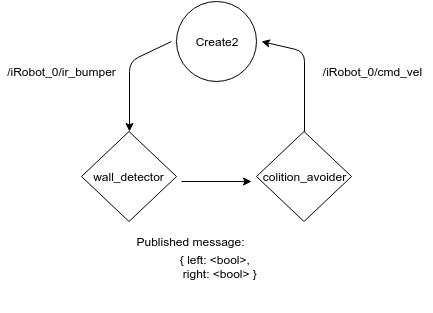

The diagram above was exported from draw.io. Its source (the exported page's mxGraphModel, read from the mxfile embedded in the PNG):
<mxGraphModel dx="880" dy="479" grid="1" gridSize="10" guides="1" tooltips="1" connect="1" arrows="1" fold="1" page="1" pageScale="1" pageWidth="850" pageHeight="1100" background="#ffffff" math="0" shadow="0">
  <root>
    <mxCell id="0" />
    <mxCell id="1" parent="0" />
    <mxCell id="2" value="Create2" style="ellipse;whiteSpace=wrap;html=1;" vertex="1" parent="1">
      <mxGeometry x="385" y="70" width="80" height="80" as="geometry" />
    </mxCell>
    <mxCell id="3" value="wall_detector" style="rhombus;whiteSpace=wrap;html=1;" vertex="1" parent="1">
      <mxGeometry x="290" y="200" width="95" height="90" as="geometry" />
    </mxCell>
    <mxCell id="4" value="colition_avoider" style="rhombus;whiteSpace=wrap;html=1;" vertex="1" parent="1">
      <mxGeometry x="465" y="200" width="95" height="90" as="geometry" />
    </mxCell>
    <mxCell id="6" value="/iRobot_0/ir_bumper" style="text;html=1;strokeColor=none;fillColor=none;align=center;verticalAlign=middle;whiteSpace=wrap;overflow=hidden;" vertex="1" parent="1">
      <mxGeometry x="210" y="130" width="120" height="20" as="geometry" />
    </mxCell>
    <mxCell id="10" value="" style="endArrow=classic;html=1;entryX=0.5;entryY=0;" edge="1" parent="1">
      <mxGeometry x="338" y="110" width="50" height="50" as="geometry">
        <mxPoint x="380" y="110" as="sourcePoint" />
        <mxPoint x="338" y="200" as="targetPoint" />
        <Array as="points">
          <mxPoint x="338" y="130" />
        </Array>
      </mxGeometry>
    </mxCell>
    <mxCell id="11" value="" style="endArrow=classic;html=1;exitX=0.5;exitY=0;" edge="1" parent="1" source="4">
      <mxGeometry x="348" y="120" width="50" height="50" as="geometry">
        <mxPoint x="480" y="190" as="sourcePoint" />
        <mxPoint x="470" y="110" as="targetPoint" />
        <Array as="points">
          <mxPoint x="513" y="120" />
        </Array>
      </mxGeometry>
    </mxCell>
    <mxCell id="13" value="/iRobot_0/cmd_vel" style="text;html=1;strokeColor=none;fillColor=none;align=center;verticalAlign=middle;whiteSpace=wrap;overflow=hidden;" vertex="1" parent="1">
      <mxGeometry x="520" y="130" width="120" height="20" as="geometry" />
    </mxCell>
    <mxCell id="15" value="" style="endArrow=classic;html=1;" edge="1" parent="1">
      <mxGeometry width="50" height="50" relative="1" as="geometry">
        <mxPoint x="390" y="250" as="sourcePoint" />
        <mxPoint x="460" y="250" as="targetPoint" />
      </mxGeometry>
    </mxCell>
    <mxCell id="17" value="Published message:" style="text;html=1;strokeColor=none;fillColor=none;align=center;verticalAlign=middle;whiteSpace=wrap;overflow=hidden;" vertex="1" parent="1">
      <mxGeometry x="338" y="300" width="122" height="20" as="geometry" />
    </mxCell>
    <mxCell id="19" value="{&amp;nbsp;&lt;span style=&quot;line-height: 1.2&quot;&gt;left: &amp;lt;bool&amp;gt;,&amp;nbsp;&lt;/span&gt;&lt;div&gt;&lt;span style=&quot;line-height: 1.2&quot;&gt;&amp;nbsp; right: &lt;/span&gt;&lt;span style=&quot;line-height: 1.2&quot;&gt;&amp;lt;bool&amp;gt;&amp;nbsp;&lt;/span&gt;&lt;span style=&quot;line-height: 1.2&quot;&gt;}&lt;/span&gt;&lt;/div&gt;" style="text;html=1;strokeColor=none;fillColor=none;align=center;verticalAlign=middle;whiteSpace=wrap;overflow=hidden;" vertex="1" parent="1">
      <mxGeometry x="355" y="290" width="140" height="90" as="geometry" />
    </mxCell>
  </root>
</mxGraphModel>